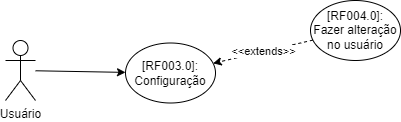

The diagram above was exported from draw.io. Its source (the exported page's mxGraphModel, read from the mxfile embedded in the PNG):
<mxGraphModel dx="2249" dy="794" grid="1" gridSize="10" guides="1" tooltips="1" connect="1" arrows="1" fold="1" page="1" pageScale="1" pageWidth="827" pageHeight="1169" math="0" shadow="0">
  <root>
    <mxCell id="0" />
    <mxCell id="1" parent="0" />
    <mxCell id="F-qqo6Aamx6wos9-eBBI-1" value="Usuário" style="shape=umlActor;verticalLabelPosition=bottom;verticalAlign=top;html=1;outlineConnect=0;" parent="1" vertex="1">
      <mxGeometry x="-570" y="540" width="30" height="60" as="geometry" />
    </mxCell>
    <mxCell id="F-qqo6Aamx6wos9-eBBI-2" value="" style="endArrow=classic;html=1;rounded=0;" parent="1" source="F-qqo6Aamx6wos9-eBBI-1" target="F-qqo6Aamx6wos9-eBBI-3" edge="1">
      <mxGeometry width="50" height="50" relative="1" as="geometry">
        <mxPoint x="-530" y="374.99999999999955" as="sourcePoint" />
        <mxPoint x="-490" y="570" as="targetPoint" />
      </mxGeometry>
    </mxCell>
    <mxCell id="F-qqo6Aamx6wos9-eBBI-3" value="&lt;span&gt;[RF003.0]:&lt;br&gt;&lt;/span&gt;Configuração" style="ellipse;whiteSpace=wrap;html=1;" parent="1" vertex="1">
      <mxGeometry x="-450" y="542.5" width="90" height="60" as="geometry" />
    </mxCell>
    <mxCell id="F-qqo6Aamx6wos9-eBBI-6" value="&lt;span&gt;[RF004.0]:&lt;br&gt;&lt;/span&gt;Fazer alteração no usuário" style="ellipse;whiteSpace=wrap;html=1;" parent="1" vertex="1">
      <mxGeometry x="-265" y="500" width="90" height="60" as="geometry" />
    </mxCell>
    <mxCell id="F-qqo6Aamx6wos9-eBBI-7" value="&amp;lt;&amp;lt;extends&amp;gt;&amp;gt;" style="endArrow=classic;html=1;rounded=0;dashed=1;" parent="1" source="F-qqo6Aamx6wos9-eBBI-6" target="F-qqo6Aamx6wos9-eBBI-3" edge="1">
      <mxGeometry width="50" height="50" relative="1" as="geometry">
        <mxPoint x="-394.00338663724716" y="570.0005457146112" as="sourcePoint" />
        <mxPoint x="-450.30351131731487" y="623.854715348346" as="targetPoint" />
      </mxGeometry>
    </mxCell>
  </root>
</mxGraphModel>